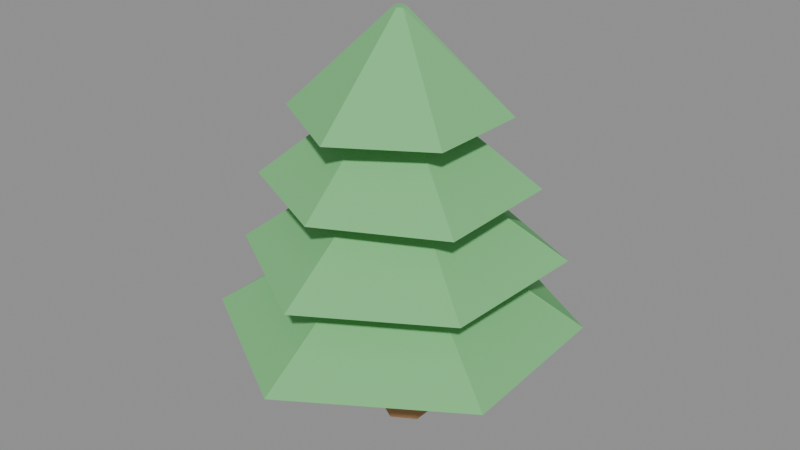 # Source: tree_1.blend  (saved by Blender 5.2.45; exported with 4.5.12 LTS)
import bpy
from mathutils import Matrix  # noqa: F401  (used for matrix-valued properties, if any)

bpy.ops.wm.read_factory_settings(use_empty=True)
scene = bpy.context.scene
scene.name = 'Scene'

# ---- materials (node trees are filled in below, after node groups)
mat_lp_bark = bpy.data.materials.new('LP_Bark')
mat_lp_bark.diffuse_color = (0.45, 0.25, 0.12, 1.0)
mat_lp_leaf_a = bpy.data.materials.new('LP_Leaf_A')
mat_lp_leaf_a.diffuse_color = (0.2, 0.55, 0.22, 1.0)

# ---- material node trees
mat_lp_bark.use_nodes = True; mat_lp_bark.node_tree.nodes.clear()
_N = mat_lp_bark.node_tree.nodes; _L = mat_lp_bark.node_tree.links
n0 = _N.new('ShaderNodeBsdfPrincipled'); n0.name = 'Principled BSDF'; n0.location = (-200, 100)
n0.inputs[0].default_value = (0.45, 0.25, 0.12, 1.0)
n0.inputs[2].default_value = 0.9
n0.inputs[10].default_value = 0.005
n0.inputs[13].default_value = 0.1
n1 = _N.new('ShaderNodeOutputMaterial'); n1.name = 'Material Output'; n1.location = (200, 100)
_L.new(n0.outputs[0], n1.inputs[0])
n1.is_active_output = True
mat_lp_leaf_a.use_nodes = True; mat_lp_leaf_a.node_tree.nodes.clear()
_N = mat_lp_leaf_a.node_tree.nodes; _L = mat_lp_leaf_a.node_tree.links
n0 = _N.new('ShaderNodeBsdfPrincipled'); n0.name = 'Principled BSDF'; n0.location = (-200, 100)
n0.inputs[0].default_value = (0.2, 0.55, 0.22, 1.0)
n0.inputs[2].default_value = 0.9
n0.inputs[10].default_value = 0.005
n0.inputs[13].default_value = 0.1
n1 = _N.new('ShaderNodeOutputMaterial'); n1.name = 'Material Output'; n1.location = (200, 100)
_L.new(n0.outputs[0], n1.inputs[0])
n1.is_active_output = True

# ---- meshes
me_tree_pine_trunk = bpy.data.meshes.new('Tree_Pine_Trunk')
me_tree_pine_trunk.from_pydata([(0.0, 0.18, 0.0), (0.0, 0.12, 1.44), (0.1559, 0.09, 0.0), (0.1039, 0.06, 1.44), (0.1559, -0.09, 0.0), (0.1039, -0.06, 1.44), (0.0, -0.18, 0.0), (0.0, -0.12, 1.44), (-0.1559, -0.09, 0.0), (-0.1039, -0.06, 1.44), (-0.1559, 0.09, 0.0), (-0.1039, 0.06, 1.44)], [], [(0, 1, 3, 2), (2, 3, 5, 4), (4, 5, 7, 6), (6, 7, 9, 8), (3, 1, 11, 9, 7, 5), (8, 9, 11, 10), (10, 11, 1, 0), (0, 2, 4, 6, 8, 10)])
me_tree_pine_trunk.materials.append(mat_lp_bark)
me_tree_pine_trunk.update()
me_tree_pine_foliage_3 = bpy.data.meshes.new('Tree_Pine_Foliage_3')
me_tree_pine_foliage_3.from_pydata([(-0.02528, 0.6644, 2.125), (-0.05977, 0.02851, 2.755), (0.548, 0.3185, 2.125), (-0.01822, 0.00423, 2.755), (0.5421, -0.3694, 2.125), (-0.00974, -0.04041, 2.755), (-0.0278, -0.7315, 2.125), (-0.04126, -0.06097, 2.755), (-0.638, -0.3836, 2.125), (-0.08274, -0.03691, 2.755), (-0.6473, 0.3043, 2.125), (-0.09107, 0.008574, 2.755)], [], [(0, 1, 3, 2), (2, 3, 5, 4), (4, 5, 7, 6), (6, 7, 9, 8), (3, 1, 11, 9, 7, 5), (8, 9, 11, 10), (10, 11, 1, 0), (0, 2, 4, 6, 8, 10)])
me_tree_pine_foliage_3.materials.append(mat_lp_leaf_a)
me_tree_pine_foliage_3.update()
me_tree_pine_foliage_2 = bpy.data.meshes.new('Tree_Pine_Foliage_2')
me_tree_pine_foliage_2.from_pydata([(-0.03735, 0.7771, 1.665), (-0.05746, -0.00353, 2.335), (0.6915, 0.4303, 1.665), (-0.01356, -0.02017, 2.335), (0.6957, -0.4516, 1.665), (-0.01488, -0.06628, 2.335), (-0.06207, -0.8413, 1.665), (-0.05909, -0.09686, 2.335), (-0.8011, -0.4924, 1.665), (-0.0997, -0.07987, 2.335), (-0.8057, 0.3736, 1.665), (-0.09812, -0.03253, 2.335)], [], [(0, 1, 3, 2), (2, 3, 5, 4), (4, 5, 7, 6), (6, 7, 9, 8), (3, 1, 11, 9, 7, 5), (8, 9, 11, 10), (10, 11, 1, 0), (0, 2, 4, 6, 8, 10)])
me_tree_pine_foliage_2.materials.append(mat_lp_leaf_a)
me_tree_pine_foliage_2.update()
me_tree_pine_foliage_1 = bpy.data.meshes.new('Tree_Pine_Foliage_1')
me_tree_pine_foliage_1.from_pydata([(-0.04873, 0.9586, 1.205), (-0.01321, -0.01551, 1.915), (0.8672, 0.4994, 1.205), (0.02751, -0.03949, 1.915), (0.8219, -0.5397, 1.205), (0.01722, -0.0843, 1.915), (-0.03026, -1.066, 1.205), (-0.03255, -0.1056, 1.915), (-0.9124, -0.5344, 1.205), (-0.07333, -0.07883, 1.915), (-0.9138, 0.4762, 1.205), (-0.06319, -0.03455, 1.915)], [], [(0, 1, 3, 2), (2, 3, 5, 4), (4, 5, 7, 6), (6, 7, 9, 8), (3, 1, 11, 9, 7, 5), (8, 9, 11, 10), (10, 11, 1, 0), (0, 2, 4, 6, 8, 10)])
me_tree_pine_foliage_1.materials.append(mat_lp_leaf_a)
me_tree_pine_foliage_1.update()
me_tree_pine_foliage_0 = bpy.data.meshes.new('Tree_Pine_Foliage_0')
me_tree_pine_foliage_0.from_pydata([(-0.05692, 1.172, 0.745), (-0.0279, 0.01892, 1.495), (0.9824, 0.5484, 0.745), (0.01438, -0.008881, 1.495), (1.032, -0.5944, 0.745), (0.003889, -0.0581, 1.495), (-0.01342, -1.272, 0.745), (-0.04887, -0.07976, 1.495), (-1.031, -0.6737, 0.745), (-0.09194, -0.05058, 1.495), (-1.079, 0.5496, 0.745), (-0.08163, -0.001334, 1.495)], [], [(0, 1, 3, 2), (2, 3, 5, 4), (4, 5, 7, 6), (6, 7, 9, 8), (3, 1, 11, 9, 7, 5), (8, 9, 11, 10), (10, 11, 1, 0), (0, 2, 4, 6, 8, 10)])
me_tree_pine_foliage_0.materials.append(mat_lp_leaf_a)
me_tree_pine_foliage_0.update()

# ---- objects
ob_tree_1_trunk = bpy.data.objects.new('tree_1_trunk', me_tree_pine_trunk)
ob_tree_1_foliage_3 = bpy.data.objects.new('tree_1_foliage_3', me_tree_pine_foliage_3)
ob_tree_1_foliage_2 = bpy.data.objects.new('tree_1_foliage_2', me_tree_pine_foliage_2)
ob_tree_1_foliage_1 = bpy.data.objects.new('tree_1_foliage_1', me_tree_pine_foliage_1)
ob_tree_1_foliage_0 = bpy.data.objects.new('tree_1_foliage_0', me_tree_pine_foliage_0)
ob_tree_1 = bpy.data.objects.new('tree_1', None)

# ---- transforms, parenting, visibility, modifiers, constraints
ob_tree_1_trunk.parent = ob_tree_1
ob_tree_1_trunk.location = (0.0, 0.0, 0.0)
ob_tree_1_foliage_3.parent = ob_tree_1
ob_tree_1_foliage_3.location = (0.0, 0.0, 0.0)
ob_tree_1_foliage_2.parent = ob_tree_1
ob_tree_1_foliage_2.location = (0.0, 0.0, 0.0)
ob_tree_1_foliage_1.parent = ob_tree_1
ob_tree_1_foliage_1.location = (0.0, 0.0, 0.0)
ob_tree_1_foliage_0.parent = ob_tree_1
ob_tree_1_foliage_0.location = (0.0, 0.0, 0.0)
ob_tree_1.location = (0.0, 0.0, 0.0)

# ---- collection membership
scene.collection.objects.link(ob_tree_1_trunk)
scene.collection.objects.link(ob_tree_1_foliage_3)
scene.collection.objects.link(ob_tree_1_foliage_2)
scene.collection.objects.link(ob_tree_1_foliage_1)
scene.collection.objects.link(ob_tree_1_foliage_0)
scene.collection.objects.link(ob_tree_1)

# ---- scene / render settings (as saved in the file)
scene.frame_start = 1; scene.frame_end = 250; scene.frame_set(1)
scene.render.engine = 'BLENDER_EEVEE_NEXT'
scene.render.bake_bias = 0.0
scene.render.bake_samples = 0
scene.render.compositor_device = 'GPU'
scene.eevee.use_volume_custom_range = False
scene.eevee.fast_gi_thickness_near = 0.1
scene.eevee.fast_gi_thickness_far = 0.0
scene.eevee.ray_tracing_options.screen_trace_thickness = 0.1
bpy.context.view_layer.update()

# ---- added for rendering (the .blend has no active camera and no usable light): camera, sun + grey world if the file has none
cam_auto = bpy.data.cameras.new('AutoCamera')
cam_auto.lens = 50.0
cam_auto.sensor_width = 36.0
cam_auto.clip_end = 1000.0
ob_auto_camera = bpy.data.objects.new('AutoCamera', cam_auto)
scene.collection.objects.link(ob_auto_camera)
ob_auto_camera.location = (3.90398, -4.76345, 4.5198)
ob_auto_camera.rotation_euler = (1.09748, -7.21219e-08, 0.694738)
scene.camera = ob_auto_camera
light_auto_sun = bpy.data.lights.new('AutoSun', 'SUN')
light_auto_sun.energy = 3.0
light_auto_sun.angle = 0.0523599
ob_auto_sun = bpy.data.objects.new('AutoSun', light_auto_sun)
scene.collection.objects.link(ob_auto_sun)
ob_auto_sun.rotation_euler = (0.872665, 0.174533, 0.523599)
if scene.world is None:
    world_auto = bpy.data.worlds.new('AutoWorld')
    world_auto.color = (0.3, 0.3, 0.3)
    scene.world = world_auto
bpy.context.view_layer.update()
